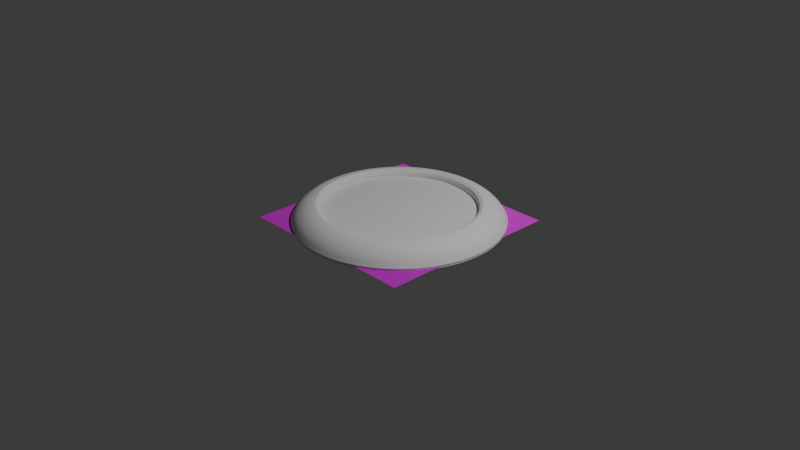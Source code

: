 # Source: Untitled.blend  (saved by Blender 4.5.91; exported with 4.5.12 LTS)
import bpy
from mathutils import Matrix  # noqa: F401  (used for matrix-valued properties, if any)

bpy.ops.wm.read_factory_settings(use_empty=True)
scene = bpy.context.scene
scene.name = 'Scene'

# ---- collections
col_collection = bpy.data.collections.new('Collection'); scene.collection.children.link(col_collection)

# ---- images (referenced by path relative to the original .blend; pixels are not part of the script)
import os
ASSET_DIR = os.environ.get("B2B_ASSET_DIR", "")  # directory of the original .blend (textures are referenced by path, not embedded)
HERE = os.path.dirname(os.path.abspath(__file__))  # packed textures are extracted next to this script under _unpacked/

def load_image(name, relpath, width, height, colorspace="sRGB"):
    """Load a texture the original file referenced (path relative to the .blend, or extracted next to this script)."""
    p = next((c for c in (os.path.join(HERE, relpath), os.path.join(ASSET_DIR, relpath)) if relpath and os.path.exists(c)), "")
    if p:
        img = bpy.data.images.load(p, check_existing=True)
        img.name = name
    else:  # same state as the original file: an image datablock whose file is absent (Cycles renders it pink)
        img = bpy.data.images.new(name, width, height)
        img.source = "FILE"
        img.filepath = "//" + (relpath or name)
    img.colorspace_settings.name = colorspace
    return img
img_wood_table_001_disp_4k_png = load_image('wood_table_001_disp_4k.png', 'wood 9/wood_table_001_4k.blend/textures/wood_table_001_disp_4k.png', 1024, 1024, 'Non-Color')
img_wood_table_001_diff_4k_jpg = load_image('wood_table_001_diff_4k.jpg', 'wood 9/wood_table_001_4k.blend/textures/wood_table_001_diff_4k.jpg', 1024, 1024, 'sRGB')
img_wood_table_001_rough_4k_jpg = load_image('wood_table_001_rough_4k.jpg', 'wood 9/wood_table_001_4k.blend/textures/wood_table_001_rough_4k.jpg', 1024, 1024, 'Non-Color')
img_wood_table_001_nor_gl_4k_exr = load_image('wood_table_001_nor_gl_4k.exr', 'wood 9/wood_table_001_4k.blend/textures/wood_table_001_nor_gl_4k.exr', 1024, 1024, 'Non-Color')

# ---- materials (node trees are filled in below, after node groups)
mat_material_001 = bpy.data.materials.new('Material.001')

# ---- material node trees
mat_material_001.use_nodes = True; mat_material_001.node_tree.nodes.clear()
_N = mat_material_001.node_tree.nodes; _L = mat_material_001.node_tree.links
n0 = _N.new('ShaderNodeBsdfPrincipled'); n0.name = 'Principled BSDF'; n0.location = (-200, 100)
n1 = _N.new('ShaderNodeOutputMaterial'); n1.name = 'Material Output'; n1.location = (200, 100)
n2 = _N.new('ShaderNodeTexImage'); n2.name = 'Image Texture'; n2.location = (85, -596)
n2.label = 'Displacement'
n2.image = img_wood_table_001_disp_4k_png
n3 = _N.new('ShaderNodeDisplacement'); n3.name = 'Displacement'; n3.location = (-100, -600)
n4 = _N.new('ShaderNodeTexImage'); n4.name = 'Image Texture.001'; n4.location = (85, -36)
n4.label = 'Base Color'
n4.image = img_wood_table_001_diff_4k_jpg
n5 = _N.new('ShaderNodeTexImage'); n5.name = 'Image Texture.002'; n5.location = (85, -316)
n5.label = 'Roughness'
n5.image = img_wood_table_001_rough_4k_jpg
n6 = _N.new('ShaderNodeTexImage'); n6.name = 'Image Texture.003'; n6.location = (85, -876)
n6.label = 'Normal'
n6.image = img_wood_table_001_nor_gl_4k_exr
n7 = _N.new('ShaderNodeNormalMap'); n7.name = 'Normal Map'; n7.location = (-450, -540)
n8 = _N.new('ShaderNodeMapping'); n8.name = 'Mapping'; n8.location = (230, -36)
n9 = _N.new('NodeReroute'); n9.name = 'Reroute'; n9.location = (35, -552)
n9.width = 10
n9.socket_idname = 'NodeSocketVector'
n10 = _N.new('ShaderNodeTexCoord'); n10.name = 'Texture Coordinate'; n10.location = (30, -36)
n11 = _N.new('NodeFrame'); n11.name = 'Frame'; n11.location = (-1480, 136)
n11.label = 'Mapping'
n11.width = 400
n12 = _N.new('NodeFrame'); n12.name = 'Frame.001'; n12.location = (-835, 336)
n12.label = 'Textures'
n12.width = 355
n2.parent = n12
n4.parent = n12
n5.parent = n12
n6.parent = n12
n8.parent = n11
n9.parent = n12
n10.parent = n11
_L.new(n0.outputs[0], n1.inputs[0])
_L.new(n2.outputs[0], n3.inputs[0])
_L.new(n3.outputs[0], n1.inputs[2])
_L.new(n4.outputs[0], n0.inputs[0])
_L.new(n5.outputs[0], n0.inputs[2])
_L.new(n6.outputs[0], n7.inputs[1])
_L.new(n7.outputs[0], n0.inputs[5])
_L.new(n9.outputs[0], n4.inputs[0])
_L.new(n9.outputs[0], n5.inputs[0])
_L.new(n9.outputs[0], n2.inputs[0])
_L.new(n9.outputs[0], n6.inputs[0])
_L.new(n8.outputs[0], n9.inputs[0])
_L.new(n10.outputs[2], n8.inputs[0])
n1.is_active_output = True

# ---- world
world_world = bpy.data.worlds.new('World'); scene.world = world_world
world_world.use_nodes = True; world_world.node_tree.nodes.clear()
_N = world_world.node_tree.nodes; _L = world_world.node_tree.links
n0 = _N.new('ShaderNodeOutputWorld'); n0.name = 'World Output'; n0.location = (200, 100)
n1 = _N.new('ShaderNodeBackground'); n1.name = 'Background'; n1.location = (-200, 100)
n1.inputs[0].default_value = (0.05088, 0.05088, 0.05088, 1.0)
_L.new(n1.outputs[0], n0.inputs[0])
n0.is_active_output = True
world_world.color = (0.05088, 0.05088, 0.05088)
world_world.sun_shadow_jitter_overblur = 0.0

# ---- cameras
cam_camera = bpy.data.cameras.new('Camera')
cam_camera.clip_end = 100.0
cam_camera.ortho_scale = 7.314

# ---- lights
light_light = bpy.data.lights.new('Light', 'POINT')
light_light.energy = 1000.0
light_light.shadow_soft_size = 0.1

# ---- meshes
me_plane = bpy.data.meshes.new('Plane')
me_plane.from_pydata([(-1.0, -1.0, 0.0), (1.0, -1.0, 0.0), (-1.0, 1.0, 0.0), (1.0, 1.0, 0.0)], [], [(0, 1, 3, 2)])
_uv = me_plane.uv_layers.new(name='UVMap')
_uv.uv.foreach_set('vector', [0.0, 0.0, 1.0, 0.0, 1.0, 1.0, 0.0, 1.0])
me_plane.materials.append(mat_material_001)
me_plane.update()
me_circle = bpy.data.meshes.new('Circle')
me_circle.from_pydata([(7.789e-10, 1.064, 0.0), (-0.2076, 1.044, 0.0), (-0.4073, 0.9833, 0.0), (-0.5913, 0.885, 0.0), (-0.7526, 0.7526, 0.0), (-0.885, 0.5913, 0.0), (-0.9833, 0.4073, 0.0), (-1.044, 0.2076, 0.0), (-1.064, -9.586e-10, 0.0), (-1.044, -0.2076, 0.0), (-0.9833, -0.4073, 0.0), (-0.885, -0.5913, 0.0), (-0.7526, -0.7526, 0.0), (-0.5913, -0.885, 0.0), (-0.4073, -0.9833, 0.0), (-0.2076, -1.044, 0.0), (7.789e-10, -1.064, 0.0), (0.2076, -1.044, 0.0), (0.4073, -0.9833, 0.0), (0.5913, -0.885, 0.0), (0.7526, -0.7526, 0.0), (0.885, -0.5913, 0.0), (0.9833, -0.4073, 0.0), (1.044, -0.2076, 0.0), (1.064, -9.586e-10, 0.0), (1.044, 0.2076, 0.0), (0.9833, 0.4073, 0.0), (0.885, 0.5913, 0.0), (0.7526, 0.7526, 0.0), (0.5913, 0.885, 0.0), (0.4073, 0.9833, 0.0), (0.2076, 1.044, 0.0), (0.0, 0.8484, 0.1517), (-0.1655, 0.8321, 0.1517), (-0.3247, 0.7839, 0.1517), (-0.4714, 0.7054, 0.1517), (-0.5999, 0.5999, 0.1517), (-0.7054, 0.4714, 0.1517), (-0.7839, 0.3247, 0.1517), (-0.8321, 0.1655, 0.1517), (-0.8484, 0.0, 0.1517), (-0.8321, -0.1655, 0.1517), (-0.7839, -0.3247, 0.1517), (-0.7054, -0.4714, 0.1517), (-0.5999, -0.5999, 0.1517), (-0.4714, -0.7054, 0.1517), (-0.3247, -0.7839, 0.1517), (-0.1655, -0.8321, 0.1517), (0.0, -0.8484, 0.1517), (0.1655, -0.8321, 0.1517), (0.3247, -0.7839, 0.1517), (0.4714, -0.7054, 0.1517), (0.5999, -0.5999, 0.1517), (0.7054, -0.4714, 0.1517), (0.7839, -0.3247, 0.1517), (0.8321, -0.1655, 0.1517), (0.8484, 0.0, 0.1517), (0.8321, 0.1655, 0.1517), (0.7839, 0.3247, 0.1517), (0.7054, 0.4714, 0.1517), (0.5999, 0.5999, 0.1517), (0.4714, 0.7054, 0.1517), (0.3247, 0.7839, 0.1517), (0.1655, 0.8321, 0.1517), (-0.1646, 0.8275, 0.1517), (-0.2001, 1.006, 0.06326), (-0.1896, 0.9534, 0.1097), (-0.1772, 0.8907, 0.1408), (0.0, 0.8437, 0.1517), (0.0, 0.9082, 0.1408), (2.328e-10, 0.972, 0.1097), (4.657e-10, 1.026, 0.06326), (-0.3229, 0.7795, 0.1517), (-0.3925, 0.9475, 0.06326), (-0.372, 0.898, 0.1097), (-0.3475, 0.839, 0.1408), (-0.4688, 0.7016, 0.1517), (-0.5698, 0.8528, 0.06326), (-0.54, 0.8082, 0.1097), (-0.5046, 0.7551, 0.1408), (-0.5966, 0.5966, 0.1517), (-0.7252, 0.7252, 0.06326), (-0.6873, 0.6873, 0.1097), (-0.6422, 0.6422, 0.1408), (-0.7016, 0.4688, 0.1517), (-0.8528, 0.5698, 0.06326), (-0.8082, 0.54, 0.1097), (-0.7551, 0.5046, 0.1408), (-0.7795, 0.3229, 0.1517), (-0.9475, 0.3925, 0.06326), (-0.898, 0.372, 0.1097), (-0.839, 0.3475, 0.1408), (-0.8275, 0.1646, 0.1517), (-1.006, 0.2001, 0.06326), (-0.9534, 0.1896, 0.1097), (-0.8907, 0.1772, 0.1408), (-0.8437, 0.0, 0.1517), (-1.026, -5.821e-10, 0.06326), (-0.972, -2.328e-10, 0.1097), (-0.9082, -1.164e-10, 0.1408), (-0.8275, -0.1646, 0.1517), (-1.006, -0.2001, 0.06326), (-0.9534, -0.1896, 0.1097), (-0.8907, -0.1772, 0.1408), (-0.7795, -0.3229, 0.1517), (-0.9475, -0.3925, 0.06326), (-0.898, -0.372, 0.1097), (-0.839, -0.3475, 0.1408), (-0.7016, -0.4688, 0.1517), (-0.8528, -0.5698, 0.06326), (-0.8082, -0.54, 0.1097), (-0.7551, -0.5046, 0.1408), (-0.5966, -0.5966, 0.1517), (-0.7252, -0.7252, 0.06326), (-0.6873, -0.6873, 0.1097), (-0.6422, -0.6422, 0.1408), (-0.4688, -0.7016, 0.1517), (-0.5698, -0.8528, 0.06326), (-0.54, -0.8082, 0.1097), (-0.5046, -0.7551, 0.1408), (-0.3229, -0.7795, 0.1517), (-0.3925, -0.9475, 0.06326), (-0.372, -0.898, 0.1097), (-0.3475, -0.839, 0.1408), (-0.1646, -0.8275, 0.1517), (-0.2001, -1.006, 0.06326), (-0.1896, -0.9534, 0.1097), (-0.1772, -0.8907, 0.1408), (0.0, -0.8437, 0.1517), (4.657e-10, -1.026, 0.06326), (1.746e-10, -0.972, 0.1097), (0.0, -0.9082, 0.1408), (0.1646, -0.8275, 0.1517), (0.2001, -1.006, 0.06326), (0.1896, -0.9534, 0.1097), (0.1772, -0.8907, 0.1408), (0.3229, -0.7795, 0.1517), (0.3925, -0.9475, 0.06326), (0.372, -0.898, 0.1097), (0.3475, -0.839, 0.1408), (0.4688, -0.7016, 0.1517), (0.5698, -0.8528, 0.06326), (0.54, -0.8082, 0.1097), (0.5046, -0.7551, 0.1408), (0.5966, -0.5966, 0.1517), (0.7252, -0.7252, 0.06326), (0.6873, -0.6873, 0.1097), (0.6422, -0.6422, 0.1408), (0.7016, -0.4688, 0.1517), (0.8528, -0.5698, 0.06326), (0.8082, -0.54, 0.1097), (0.7551, -0.5046, 0.1408), (0.7795, -0.3229, 0.1517), (0.9475, -0.3925, 0.06326), (0.898, -0.372, 0.1097), (0.839, -0.3475, 0.1408), (0.8275, -0.1646, 0.1517), (1.006, -0.2001, 0.06326), (0.9534, -0.1896, 0.1097), (0.8907, -0.1772, 0.1408), (0.8437, 0.0, 0.1517), (1.026, -5.821e-10, 0.06326), (0.972, -2.91e-10, 0.1097), (0.9082, -1.164e-10, 0.1408), (0.8275, 0.1646, 0.1517), (1.006, 0.2001, 0.06326), (0.9534, 0.1896, 0.1097), (0.8907, 0.1772, 0.1408), (0.7795, 0.3229, 0.1517), (0.9475, 0.3925, 0.06326), (0.898, 0.372, 0.1097), (0.839, 0.3475, 0.1408), (0.7016, 0.4688, 0.1517), (0.8528, 0.5698, 0.06326), (0.8082, 0.54, 0.1097), (0.7551, 0.5046, 0.1408), (0.5966, 0.5966, 0.1517), (0.7252, 0.7252, 0.06326), (0.6873, 0.6873, 0.1097), (0.6422, 0.6422, 0.1408), (0.4688, 0.7016, 0.1517), (0.5698, 0.8528, 0.06326), (0.54, 0.8082, 0.1097), (0.5046, 0.7551, 0.1408), (0.3229, 0.7795, 0.1517), (0.3925, 0.9475, 0.06326), (0.372, 0.898, 0.1097), (0.3475, 0.839, 0.1408), (0.1646, 0.8275, 0.1517), (0.2001, 1.006, 0.06326), (0.1896, 0.9534, 0.1097), (0.1772, 0.8907, 0.1408), (-0.1655, 0.8321, 0.06642), (-0.1655, 0.8321, 0.07255), (0.0, 0.8484, 0.06642), (-3.027e-09, 0.8484, 0.07255), (-0.3247, 0.7839, 0.06642), (-0.3247, 0.7838, 0.07255), (-0.4714, 0.7054, 0.06642), (-0.4713, 0.7054, 0.07255), (-0.5999, 0.5999, 0.06642), (-0.5999, 0.5999, 0.07255), (-0.7054, 0.4714, 0.06642), (-0.7054, 0.4713, 0.07255), (-0.7839, 0.3247, 0.06642), (-0.7838, 0.3247, 0.07255), (-0.8321, 0.1655, 0.06642), (-0.8321, 0.1655, 0.07255), (-0.8484, 0.0, 0.06642), (-0.8484, -3.027e-09, 0.07255), (-0.8321, -0.1655, 0.06642), (-0.8321, -0.1655, 0.07255), (-0.7839, -0.3247, 0.06642), (-0.7838, -0.3247, 0.07255), (-0.7054, -0.4714, 0.06642), (-0.7054, -0.4713, 0.07255), (-0.5999, -0.5999, 0.06642), (-0.5999, -0.5999, 0.07255), (-0.4714, -0.7054, 0.06642), (-0.4713, -0.7054, 0.07255), (-0.3247, -0.7839, 0.06642), (-0.3247, -0.7838, 0.07255), (-0.1655, -0.8321, 0.06642), (-0.1655, -0.8321, 0.07255), (0.0, -0.8484, 0.06642), (3.027e-09, -0.8484, 0.07255), (0.1655, -0.8321, 0.06642), (0.1655, -0.8321, 0.07255), (0.3247, -0.7839, 0.06642), (0.3247, -0.7838, 0.07255), (0.4714, -0.7054, 0.06642), (0.4713, -0.7054, 0.07255), (0.5999, -0.5999, 0.06642), (0.5999, -0.5999, 0.07255), (0.7054, -0.4714, 0.06642), (0.7054, -0.4713, 0.07255), (0.7839, -0.3247, 0.06642), (0.7838, -0.3247, 0.07255), (0.8321, -0.1655, 0.06642), (0.8321, -0.1655, 0.07255), (0.8484, 0.0, 0.06642), (0.8484, 3.027e-09, 0.07255), (0.8321, 0.1655, 0.06642), (0.8321, 0.1655, 0.07255), (0.7839, 0.3247, 0.06642), (0.7838, 0.3247, 0.07255), (0.7054, 0.4714, 0.06642), (0.7054, 0.4713, 0.07255), (0.5999, 0.5999, 0.06642), (0.5999, 0.5999, 0.07255), (0.4714, 0.7054, 0.06642), (0.4713, 0.7054, 0.07255), (0.3247, 0.7839, 0.06642), (0.3247, 0.7838, 0.07255), (0.1655, 0.8321, 0.06642), (0.1655, 0.8321, 0.07255), (-0.1644, 0.8263, 0.07106), (-0.1655, 0.8319, 0.06535), (-0.1652, 0.8303, 0.06938), (0.0, 0.8425, 0.07106), (-2.564e-11, 0.8482, 0.06535), (-1.091e-11, 0.8465, 0.06938), (-0.3224, 0.7783, 0.07106), (-0.3246, 0.7837, 0.06535), (-0.324, 0.7821, 0.06938), (-0.4681, 0.7005, 0.07106), (-0.4712, 0.7053, 0.06535), (-0.4703, 0.7039, 0.06938), (-0.5957, 0.5957, 0.07106), (-0.5998, 0.5998, 0.06535), (-0.5986, 0.5986, 0.06938), (-0.7005, 0.4681, 0.07106), (-0.7053, 0.4712, 0.06535), (-0.7039, 0.4703, 0.06938), (-0.7783, 0.3224, 0.07106), (-0.7837, 0.3246, 0.06535), (-0.7821, 0.324, 0.06938), (-0.8263, 0.1644, 0.07106), (-0.8319, 0.1655, 0.06535), (-0.8303, 0.1652, 0.06938), (-0.8425, 0.0, 0.07106), (-0.8482, -2.564e-11, 0.06535), (-0.8465, -1.091e-11, 0.06938), (-0.8263, -0.1644, 0.07106), (-0.8319, -0.1655, 0.06535), (-0.8303, -0.1652, 0.06938), (-0.7783, -0.3224, 0.07106), (-0.7837, -0.3246, 0.06535), (-0.7821, -0.324, 0.06938), (-0.7005, -0.4681, 0.07106), (-0.7053, -0.4712, 0.06535), (-0.7039, -0.4703, 0.06938), (-0.5957, -0.5957, 0.07106), (-0.5998, -0.5998, 0.06535), (-0.5986, -0.5986, 0.06938), (-0.4681, -0.7005, 0.07106), (-0.4712, -0.7053, 0.06535), (-0.4703, -0.7039, 0.06938), (-0.3224, -0.7783, 0.07106), (-0.3246, -0.7837, 0.06535), (-0.324, -0.7821, 0.06938), (-0.1644, -0.8263, 0.07106), (-0.1655, -0.8319, 0.06535), (-0.1652, -0.8303, 0.06938), (0.0, -0.8425, 0.07106), (2.564e-11, -0.8482, 0.06535), (1.091e-11, -0.8465, 0.06938), (0.1644, -0.8263, 0.07106), (0.1655, -0.8319, 0.06535), (0.1652, -0.8303, 0.06938), (0.3224, -0.7783, 0.07106), (0.3246, -0.7837, 0.06535), (0.324, -0.7821, 0.06938), (0.4681, -0.7005, 0.07106), (0.4712, -0.7053, 0.06535), (0.4703, -0.7039, 0.06938), (0.5957, -0.5957, 0.07106), (0.5998, -0.5998, 0.06535), (0.5986, -0.5986, 0.06938), (0.7005, -0.4681, 0.07106), (0.7053, -0.4712, 0.06535), (0.7039, -0.4703, 0.06938), (0.7783, -0.3224, 0.07106), (0.7837, -0.3246, 0.06535), (0.7821, -0.324, 0.06938), (0.8263, -0.1644, 0.07106), (0.8319, -0.1655, 0.06535), (0.8303, -0.1652, 0.06938), (0.8425, 0.0, 0.07106), (0.8482, 2.564e-11, 0.06535), (0.8465, 1.091e-11, 0.06938), (0.8263, 0.1644, 0.07106), (0.8319, 0.1655, 0.06535), (0.8303, 0.1652, 0.06938), (0.7783, 0.3224, 0.07106), (0.7837, 0.3246, 0.06535), (0.7821, 0.324, 0.06938), (0.7005, 0.4681, 0.07106), (0.7053, 0.4712, 0.06535), (0.7039, 0.4703, 0.06938), (0.5957, 0.5957, 0.07106), (0.5998, 0.5998, 0.06535), (0.5986, 0.5986, 0.06938), (0.4681, 0.7005, 0.07106), (0.4712, 0.7053, 0.06535), (0.4703, 0.7039, 0.06938), (0.3224, 0.7783, 0.07106), (0.3246, 0.7837, 0.06535), (0.324, 0.7821, 0.06938), (0.1644, 0.8263, 0.07106), (0.1655, 0.8319, 0.06535), (0.1652, 0.8303, 0.06938), (-0.207, 1.041, 0.007819), (-0.2069, 1.04, 0.008423), (7.387e-10, 1.061, 0.007819), (-1.473e-09, 1.061, 0.008423), (-0.406, 0.9803, 0.007819), (-0.4059, 0.98, 0.008423), (-0.5895, 0.8822, 0.007819), (-0.5893, 0.882, 0.008423), (-0.7503, 0.7503, 0.007819), (-0.75, 0.75, 0.008423), (-0.8822, 0.5895, 0.007819), (-0.882, 0.5893, 0.008423), (-0.9803, 0.406, 0.007819), (-0.98, 0.4059, 0.008423), (-1.041, 0.207, 0.007819), (-1.04, 0.2069, 0.008423), (-1.061, -9.092e-10, 0.007819), (-1.061, -2.775e-09, 0.008423), (-1.041, -0.207, 0.007819), (-1.04, -0.2069, 0.008423), (-0.9803, -0.406, 0.007819), (-0.98, -0.4059, 0.008423), (-0.8822, -0.5895, 0.007819), (-0.882, -0.5893, 0.008423), (-0.7503, -0.7503, 0.007819), (-0.75, -0.75, 0.008423), (-0.5895, -0.8822, 0.007819), (-0.5893, -0.882, 0.008423), (-0.406, -0.9803, 0.007819), (-0.4059, -0.98, 0.008423), (-0.207, -1.041, 0.007819), (-0.2069, -1.04, 0.008423), (7.387e-10, -1.061, 0.007819), (2.64e-09, -1.061, 0.008423), (0.207, -1.041, 0.007819), (0.2069, -1.04, 0.008423), (0.406, -0.9803, 0.007819), (0.4059, -0.98, 0.008423), (0.5895, -0.8822, 0.007819), (0.5893, -0.882, 0.008423), (0.7503, -0.7503, 0.007819), (0.75, -0.75, 0.008423), (0.8822, -0.5895, 0.007819), (0.882, -0.5893, 0.008423), (0.9803, -0.406, 0.007819), (0.98, -0.4059, 0.008423), (1.041, -0.207, 0.007819), (1.04, -0.2069, 0.008423), (1.061, -9.092e-10, 0.007819), (1.061, 1.337e-09, 0.008423), (1.041, 0.207, 0.007819), (1.04, 0.2069, 0.008423), (0.9803, 0.406, 0.007819), (0.98, 0.4059, 0.008423), (0.8822, 0.5895, 0.007819), (0.882, 0.5893, 0.008423), (0.7503, 0.7503, 0.007819), (0.75, 0.75, 0.008423), (0.5895, 0.8822, 0.007819), (0.5893, 0.882, 0.008423), (0.406, 0.9803, 0.007819), (0.4059, 0.98, 0.008423), (0.207, 1.041, 0.007819), (0.2069, 1.04, 0.008423), (-0.2091, 1.051, -0.01123), (-0.2044, 1.028, 0.02864), (-0.2068, 1.04, 0.008831), (6.361e-10, 1.048, 0.02864), (-7.59e-08, 1.072, -0.01123), (-2.175e-08, 1.06, 0.008831), (-0.4102, 0.9904, -0.01123), (-0.401, 0.968, 0.02864), (-0.4057, 0.9794, 0.008831), (-0.5956, 0.8913, -0.01123), (-0.5821, 0.8712, 0.02864), (-0.589, 0.8814, 0.008831), (-0.758, 0.758, -0.01122), (-0.7409, 0.7409, 0.02864), (-0.7496, 0.7496, 0.008831), (-0.8913, 0.5956, -0.01123), (-0.8712, 0.5821, 0.02864), (-0.8814, 0.589, 0.008831), (-0.9904, 0.4102, -0.01123), (-0.968, 0.401, 0.02864), (-0.9794, 0.4057, 0.008831), (-1.051, 0.2091, -0.01123), (-1.028, 0.2044, 0.02864), (-1.04, 0.2068, 0.008831), (-1.072, -6.596e-08, -0.01123), (-1.048, -7.862e-10, 0.02864), (-1.06, -1.993e-08, 0.00883), (-1.051, -0.2091, -0.01123), (-1.028, -0.2044, 0.02864), (-1.04, -0.2068, 0.008831), (-0.9904, -0.4102, -0.01123), (-0.968, -0.401, 0.02864), (-0.9794, -0.4057, 0.008831), (-0.8913, -0.5956, -0.01123), (-0.8712, -0.5821, 0.02864), (-0.8814, -0.589, 0.008831), (-0.758, -0.758, -0.01122), (-0.7409, -0.7409, 0.02864), (-0.7496, -0.7496, 0.008831), (-0.5956, -0.8913, -0.01123), (-0.5821, -0.8712, 0.02864), (-0.589, -0.8814, 0.008831), (-0.4102, -0.9904, -0.01123), (-0.401, -0.968, 0.02864), (-0.4057, -0.9794, 0.008831), (-0.2091, -1.051, -0.01123), (-0.2044, -1.028, 0.02864), (-0.2068, -1.04, 0.008831), (6.698e-08, -1.072, -0.01123), (6.361e-10, -1.048, 0.02864), (2.011e-08, -1.06, 0.00883), (0.2091, -1.051, -0.01123), (0.2044, -1.028, 0.02864), (0.2068, -1.04, 0.008831), (0.4102, -0.9904, -0.01123), (0.401, -0.968, 0.02864), (0.4057, -0.9794, 0.008831), (0.5956, -0.8913, -0.01123), (0.5821, -0.8712, 0.02864), (0.589, -0.8814, 0.008831), (0.758, -0.758, -0.01122), (0.7409, -0.7409, 0.02864), (0.7496, -0.7496, 0.008831), (0.8913, -0.5956, -0.01123), (0.8712, -0.5821, 0.02864), (0.8814, -0.589, 0.008831), (0.9904, -0.4102, -0.01123), (0.968, -0.401, 0.02864), (0.9794, -0.4057, 0.008831), (1.051, -0.2091, -0.01123), (1.028, -0.2044, 0.02864), (1.04, -0.2068, 0.008831), (1.072, 7.686e-08, -0.01123), (1.048, -7.862e-10, 0.02864), (1.06, 2.191e-08, 0.008831), (1.051, 0.2091, -0.01123), (1.028, 0.2044, 0.02864), (1.04, 0.2068, 0.008831), (0.9904, 0.4102, -0.01123), (0.968, 0.401, 0.02864), (0.9794, 0.4057, 0.008831), (0.8913, 0.5956, -0.01123), (0.8712, 0.5821, 0.02864), (0.8814, 0.589, 0.008831), (0.758, 0.758, -0.01122), (0.7409, 0.7409, 0.02864), (0.7496, 0.7496, 0.008831), (0.5956, 0.8913, -0.01123), (0.5821, 0.8712, 0.02864), (0.589, 0.8814, 0.008831), (0.4102, 0.9904, -0.01123), (0.401, 0.968, 0.02864), (0.4057, 0.9794, 0.008831), (0.2091, 1.051, -0.01123), (0.2044, 1.028, 0.02864), (0.2068, 1.04, 0.008831)], [], [(1, 0, 31, 30, 29, 28, 27, 26, 25, 24, 23, 22, 21, 20, 19, 18, 17, 16, 15, 14, 13, 12, 11, 10, 9, 8, 7, 6, 5, 4, 3, 2), (64, 68, 69, 67), (67, 69, 70, 66), (66, 70, 71, 65), (72, 64, 67, 75), (75, 67, 66, 74), (74, 66, 65, 73), (76, 72, 75, 79), (79, 75, 74, 78), (78, 74, 73, 77), (80, 76, 79, 83), (83, 79, 78, 82), (82, 78, 77, 81), (84, 80, 83, 87), (87, 83, 82, 86), (86, 82, 81, 85), (88, 84, 87, 91), (91, 87, 86, 90), (90, 86, 85, 89), (92, 88, 91, 95), (95, 91, 90, 94), (94, 90, 89, 93), (96, 92, 95, 99), (99, 95, 94, 98), (98, 94, 93, 97), (100, 96, 99, 103), (103, 99, 98, 102), (102, 98, 97, 101), (104, 100, 103, 107), (107, 103, 102, 106), (106, 102, 101, 105), (108, 104, 107, 111), (111, 107, 106, 110), (110, 106, 105, 109), (112, 108, 111, 115), (115, 111, 110, 114), (114, 110, 109, 113), (116, 112, 115, 119), (119, 115, 114, 118), (118, 114, 113, 117), (120, 116, 119, 123), (123, 119, 118, 122), (122, 118, 117, 121), (124, 120, 123, 127), (127, 123, 122, 126), (126, 122, 121, 125), (128, 124, 127, 131), (131, 127, 126, 130), (130, 126, 125, 129), (132, 128, 131, 135), (135, 131, 130, 134), (134, 130, 129, 133), (136, 132, 135, 139), (139, 135, 134, 138), (138, 134, 133, 137), (140, 136, 139, 143), (143, 139, 138, 142), (142, 138, 137, 141), (144, 140, 143, 147), (147, 143, 142, 146), (146, 142, 141, 145), (148, 144, 147, 151), (151, 147, 146, 150), (150, 146, 145, 149), (152, 148, 151, 155), (155, 151, 150, 154), (154, 150, 149, 153), (156, 152, 155, 159), (159, 155, 154, 158), (158, 154, 153, 157), (160, 156, 159, 163), (163, 159, 158, 162), (162, 158, 157, 161), (164, 160, 163, 167), (167, 163, 162, 166), (166, 162, 161, 165), (168, 164, 167, 171), (171, 167, 166, 170), (170, 166, 165, 169), (172, 168, 171, 175), (175, 171, 170, 174), (174, 170, 169, 173), (176, 172, 175, 179), (179, 175, 174, 178), (178, 174, 173, 177), (180, 176, 179, 183), (183, 179, 178, 182), (182, 178, 177, 181), (184, 180, 183, 187), (187, 183, 182, 186), (186, 182, 181, 185), (188, 184, 187, 191), (191, 187, 186, 190), (190, 186, 185, 189), (68, 188, 191, 69), (69, 191, 190, 70), (70, 190, 189, 71), (33, 32, 68, 64), (34, 33, 64, 72), (32, 63, 188, 68), (35, 34, 72, 76), (36, 35, 76, 80), (37, 36, 80, 84), (38, 37, 84, 88), (39, 38, 88, 92), (40, 39, 92, 96), (41, 40, 96, 100), (42, 41, 100, 104), (43, 42, 104, 108), (44, 43, 108, 112), (45, 44, 112, 116), (46, 45, 116, 120), (47, 46, 120, 124), (48, 47, 124, 128), (49, 48, 128, 132), (50, 49, 132, 136), (51, 50, 136, 140), (52, 51, 140, 144), (53, 52, 144, 148), (54, 53, 148, 152), (55, 54, 152, 156), (56, 55, 156, 160), (57, 56, 160, 164), (58, 57, 164, 168), (59, 58, 168, 172), (60, 59, 172, 176), (61, 60, 176, 180), (62, 61, 180, 184), (63, 62, 184, 188), (193, 195, 194, 192), (197, 193, 192, 196), (199, 197, 196, 198), (201, 199, 198, 200), (203, 201, 200, 202), (205, 203, 202, 204), (207, 205, 204, 206), (209, 207, 206, 208), (211, 209, 208, 210), (213, 211, 210, 212), (215, 213, 212, 214), (217, 215, 214, 216), (219, 217, 216, 218), (221, 219, 218, 220), (223, 221, 220, 222), (225, 223, 222, 224), (227, 225, 224, 226), (229, 227, 226, 228), (231, 229, 228, 230), (233, 231, 230, 232), (235, 233, 232, 234), (237, 235, 234, 236), (239, 237, 236, 238), (241, 239, 238, 240), (243, 241, 240, 242), (245, 243, 242, 244), (247, 245, 244, 246), (249, 247, 246, 248), (251, 249, 248, 250), (253, 251, 250, 252), (255, 253, 252, 254), (195, 255, 254, 194), (32, 33, 192, 194), (33, 34, 196, 192), (63, 32, 194, 254), (34, 35, 198, 196), (35, 36, 200, 198), (36, 37, 202, 200), (37, 38, 204, 202), (38, 39, 206, 204), (39, 40, 208, 206), (40, 41, 210, 208), (41, 42, 212, 210), (42, 43, 214, 212), (43, 44, 216, 214), (44, 45, 218, 216), (45, 46, 220, 218), (46, 47, 222, 220), (47, 48, 224, 222), (48, 49, 226, 224), (49, 50, 228, 226), (50, 51, 230, 228), (51, 52, 232, 230), (52, 53, 234, 232), (53, 54, 236, 234), (54, 55, 238, 236), (55, 56, 240, 238), (56, 57, 242, 240), (57, 58, 244, 242), (58, 59, 246, 244), (59, 60, 248, 246), (60, 61, 250, 248), (61, 62, 252, 250), (62, 63, 254, 252), (244, 252, 220), (252, 254, 194), (194, 192, 252), (192, 196, 252), (196, 198, 200), (200, 202, 204), (204, 206, 208), (208, 210, 204), (210, 212, 204), (212, 214, 216), (216, 218, 220), (220, 222, 228), (222, 224, 228), (224, 226, 228), (228, 230, 232), (232, 234, 236), (236, 238, 240), (240, 242, 236), (242, 244, 236), (244, 246, 248), (248, 250, 252), (196, 200, 204), (212, 216, 220), (228, 232, 236), (244, 248, 252), (252, 196, 204), (204, 212, 252), (212, 220, 252), (220, 228, 236), (236, 244, 220), (256, 259, 261, 258), (258, 261, 260, 257), (262, 256, 258, 264), (264, 258, 257, 263), (265, 262, 264, 267), (267, 264, 263, 266), (268, 265, 267, 270), (270, 267, 266, 269), (271, 268, 270, 273), (273, 270, 269, 272), (274, 271, 273, 276), (276, 273, 272, 275), (277, 274, 276, 279), (279, 276, 275, 278), (280, 277, 279, 282), (282, 279, 278, 281), (283, 280, 282, 285), (285, 282, 281, 284), (286, 283, 285, 288), (288, 285, 284, 287), (289, 286, 288, 291), (291, 288, 287, 290), (292, 289, 291, 294), (294, 291, 290, 293), (295, 292, 294, 297), (297, 294, 293, 296), (298, 295, 297, 300), (300, 297, 296, 299), (301, 298, 300, 303), (303, 300, 299, 302), (304, 301, 303, 306), (306, 303, 302, 305), (307, 304, 306, 309), (309, 306, 305, 308), (310, 307, 309, 312), (312, 309, 308, 311), (313, 310, 312, 315), (315, 312, 311, 314), (316, 313, 315, 318), (318, 315, 314, 317), (319, 316, 318, 321), (321, 318, 317, 320), (322, 319, 321, 324), (324, 321, 320, 323), (325, 322, 324, 327), (327, 324, 323, 326), (328, 325, 327, 330), (330, 327, 326, 329), (331, 328, 330, 333), (333, 330, 329, 332), (334, 331, 333, 336), (336, 333, 332, 335), (337, 334, 336, 339), (339, 336, 335, 338), (340, 337, 339, 342), (342, 339, 338, 341), (343, 340, 342, 345), (345, 342, 341, 344), (346, 343, 345, 348), (348, 345, 344, 347), (349, 346, 348, 351), (351, 348, 347, 350), (259, 349, 351, 261), (261, 351, 350, 260), (263, 257, 193, 197), (257, 260, 195, 193), (256, 262, 265, 268, 271, 274, 277, 280, 283, 286, 289, 292, 295, 298, 301, 304, 307, 310, 313, 316, 319, 322, 325, 328, 331, 334, 337, 340, 343, 346, 349, 259), (260, 350, 255, 195), (266, 263, 197, 199), (269, 266, 199, 201), (272, 269, 201, 203), (275, 272, 203, 205), (278, 275, 205, 207), (281, 278, 207, 209), (284, 281, 209, 211), (287, 284, 211, 213), (290, 287, 213, 215), (293, 290, 215, 217), (296, 293, 217, 219), (299, 296, 219, 221), (302, 299, 221, 223), (305, 302, 223, 225), (308, 305, 225, 227), (311, 308, 227, 229), (314, 311, 229, 231), (317, 314, 231, 233), (320, 317, 233, 235), (323, 320, 235, 237), (326, 323, 237, 239), (329, 326, 239, 241), (332, 329, 241, 243), (335, 332, 243, 245), (338, 335, 245, 247), (341, 338, 247, 249), (344, 341, 249, 251), (347, 344, 251, 253), (350, 347, 253, 255), (354, 352, 353, 355), (352, 356, 357, 353), (356, 358, 359, 357), (358, 360, 361, 359), (360, 362, 363, 361), (362, 364, 365, 363), (364, 366, 367, 365), (366, 368, 369, 367), (368, 370, 371, 369), (370, 372, 373, 371), (372, 374, 375, 373), (374, 376, 377, 375), (376, 378, 379, 377), (378, 380, 381, 379), (380, 382, 383, 381), (382, 384, 385, 383), (384, 386, 387, 385), (386, 388, 389, 387), (388, 390, 391, 389), (390, 392, 393, 391), (392, 394, 395, 393), (394, 396, 397, 395), (396, 398, 399, 397), (398, 400, 401, 399), (400, 402, 403, 401), (402, 404, 405, 403), (404, 406, 407, 405), (406, 408, 409, 407), (408, 410, 411, 409), (410, 412, 413, 411), (412, 414, 415, 413), (414, 354, 355, 415), (1, 2, 356, 352), (0, 1, 352, 354), (31, 0, 354, 414), (2, 3, 358, 356), (3, 4, 360, 358), (4, 5, 362, 360), (5, 6, 364, 362), (6, 7, 366, 364), (7, 8, 368, 366), (8, 9, 370, 368), (9, 10, 372, 370), (10, 11, 374, 372), (11, 12, 376, 374), (12, 13, 378, 376), (13, 14, 380, 378), (14, 15, 382, 380), (15, 16, 384, 382), (16, 17, 386, 384), (17, 18, 388, 386), (18, 19, 390, 388), (19, 20, 392, 390), (20, 21, 394, 392), (21, 22, 396, 394), (22, 23, 398, 396), (23, 24, 400, 398), (24, 25, 402, 400), (25, 26, 404, 402), (26, 27, 406, 404), (27, 28, 408, 406), (28, 29, 410, 408), (29, 30, 412, 410), (30, 31, 414, 412), (417, 419, 421, 418), (418, 421, 420, 416), (423, 417, 418, 424), (424, 418, 416, 422), (426, 423, 424, 427), (427, 424, 422, 425), (429, 426, 427, 430), (430, 427, 425, 428), (432, 429, 430, 433), (433, 430, 428, 431), (435, 432, 433, 436), (436, 433, 431, 434), (438, 435, 436, 439), (439, 436, 434, 437), (441, 438, 439, 442), (442, 439, 437, 440), (444, 441, 442, 445), (445, 442, 440, 443), (447, 444, 445, 448), (448, 445, 443, 446), (450, 447, 448, 451), (451, 448, 446, 449), (453, 450, 451, 454), (454, 451, 449, 452), (456, 453, 454, 457), (457, 454, 452, 455), (459, 456, 457, 460), (460, 457, 455, 458), (462, 459, 460, 463), (463, 460, 458, 461), (465, 462, 463, 466), (466, 463, 461, 464), (468, 465, 466, 469), (469, 466, 464, 467), (471, 468, 469, 472), (472, 469, 467, 470), (474, 471, 472, 475), (475, 472, 470, 473), (477, 474, 475, 478), (478, 475, 473, 476), (480, 477, 478, 481), (481, 478, 476, 479), (483, 480, 481, 484), (484, 481, 479, 482), (486, 483, 484, 487), (487, 484, 482, 485), (489, 486, 487, 490), (490, 487, 485, 488), (492, 489, 490, 493), (493, 490, 488, 491), (495, 492, 493, 496), (496, 493, 491, 494), (498, 495, 496, 499), (499, 496, 494, 497), (501, 498, 499, 502), (502, 499, 497, 500), (504, 501, 502, 505), (505, 502, 500, 503), (507, 504, 505, 508), (508, 505, 503, 506), (510, 507, 508, 511), (511, 508, 506, 509), (419, 510, 511, 421), (421, 511, 509, 420), (353, 357, 422, 416), (355, 353, 416, 420), (73, 65, 417, 423), (65, 71, 419, 417), (415, 355, 420, 509), (71, 189, 510, 419), (357, 359, 425, 422), (77, 73, 423, 426), (359, 361, 428, 425), (81, 77, 426, 429), (361, 363, 431, 428), (85, 81, 429, 432), (363, 365, 434, 431), (89, 85, 432, 435), (365, 367, 437, 434), (93, 89, 435, 438), (367, 369, 440, 437), (97, 93, 438, 441), (369, 371, 443, 440), (101, 97, 441, 444), (371, 373, 446, 443), (105, 101, 444, 447), (373, 375, 449, 446), (109, 105, 447, 450), (375, 377, 452, 449), (113, 109, 450, 453), (377, 379, 455, 452), (117, 113, 453, 456), (379, 381, 458, 455), (121, 117, 456, 459), (381, 383, 461, 458), (125, 121, 459, 462), (383, 385, 464, 461), (129, 125, 462, 465), (385, 387, 467, 464), (133, 129, 465, 468), (387, 389, 470, 467), (137, 133, 468, 471), (389, 391, 473, 470), (141, 137, 471, 474), (391, 393, 476, 473), (145, 141, 474, 477), (393, 395, 479, 476), (149, 145, 477, 480), (395, 397, 482, 479), (153, 149, 480, 483), (397, 399, 485, 482), (157, 153, 483, 486), (399, 401, 488, 485), (161, 157, 486, 489), (401, 403, 491, 488), (165, 161, 489, 492), (403, 405, 494, 491), (169, 165, 492, 495), (405, 407, 497, 494), (173, 169, 495, 498), (407, 409, 500, 497), (177, 173, 498, 501), (409, 411, 503, 500), (181, 177, 501, 504), (411, 413, 506, 503), (185, 181, 504, 507), (413, 415, 509, 506), (189, 185, 507, 510)])
_uv = me_circle.uv_layers.new(name='UVMap')
_uv.uv.foreach_set('vector', [0.0, 0.0, 0.0, 0.0, 0.0, 0.0, 0.0, 0.0, 0.0, 0.0, 0.0, 0.0, 0.0, 0.0, 0.0, 0.0, 0.0, 0.0, 0.0, 0.0, 0.0, 0.0, 0.0, 0.0, 0.0, 0.0, 0.0, 0.0, 0.0, 0.0, 0.0, 0.0, 0.0, 0.0, 0.0, 0.0, 0.0, 0.0, 0.0, 0.0, 0.0, 0.0, 0.0, 0.0, 0.0, 0.0, 0.0, 0.0, 0.0, 0.0, 0.0, 0.0, 0.0, 0.0, 0.0, 0.0, 0.0, 0.0, 0.0, 0.0, 0.0, 0.0, 0.0, 0.0, 0.0, 0.0, 0.0, 0.0, 0.0, 0.0, 0.0, 0.0, 0.0, 0.0, 0.0, 0.0, 0.0, 0.0, 0.0, 0.0, 0.0, 0.0, 0.0, 0.0, 0.0, 0.0, 0.0, 0.0, 0.0, 0.0, 0.0, 0.0, 0.0, 0.0, 0.0, 0.0, 0.0, 0.0, 0.0, 0.0, 0.0, 0.0, 0.0, 0.0, 0.0, 0.0, 0.0, 0.0, 0.0, 0.0, 0.0, 0.0, 0.0, 0.0, 0.0, 0.0, 0.0, 0.0, 0.0, 0.0, 0.0, 0.0, 0.0, 0.0, 0.0, 0.0, 0.0, 0.0, 0.0, 0.0, 0.0, 0.0, 0.0, 0.0, 0.0, 0.0, 0.0, 0.0, 0.0, 0.0, 0.0, 0.0, 0.0, 0.0, 0.0, 0.0, 0.0, 0.0, 0.0, 0.0, 0.0, 0.0, 0.0, 0.0, 0.0, 0.0, 0.0, 0.0, 0.0, 0.0, 0.0, 0.0, 0.0, 0.0, 0.0, 0.0, 0.0, 0.0, 0.0, 0.0, 0.0, 0.0, 0.0, 0.0, 0.0, 0.0, 0.0, 0.0, 0.0, 0.0, 0.0, 0.0, 0.0, 0.0, 0.0, 0.0, 0.0, 0.0, 0.0, 0.0, 0.0, 0.0, 0.0, 0.0, 0.0, 0.0, 0.0, 0.0, 0.0, 0.0, 0.0, 0.0, 0.0, 0.0, 0.0, 0.0, 0.0, 0.0, 0.0, 0.0, 0.0, 0.0, 0.0, 0.0, 0.0, 0.0, 0.0, 0.0, 0.0, 0.0, 0.0, 0.0, 0.0, 0.0, 0.0, 0.0, 0.0, 0.0, 0.0, 0.0, 0.0, 0.0, 0.0, 0.0, 0.0, 0.0, 0.0, 0.0, 0.0, 0.0, 0.0, 0.0, 0.0, 0.0, 0.0, 0.0, 0.0, 0.0, 0.0, 0.0, 0.0, 0.0, 0.0, 0.0, 0.0, 0.0, 0.0, 0.0, 0.0, 0.0, 0.0, 0.0, 0.0, 0.0, 0.0, 0.0, 0.0, 0.0, 0.0, 0.0, 0.0, 0.0, 0.0, 0.0, 0.0, 0.0, 0.0, 0.0, 0.0, 0.0, 0.0, 0.0, 0.0, 0.0, 0.0, 0.0, 0.0, 0.0, 0.0, 0.0, 0.0, 0.0, 0.0, 0.0, 0.0, 0.0, 0.0, 0.0, 0.0, 0.0, 0.0, 0.0, 0.0, 0.0, 0.0, 0.0, 0.0, 0.0, 0.0, 0.0, 0.0, 0.0, 0.0, 0.0, 0.0, 0.0, 0.0, 0.0, 0.0, 0.0, 0.0, 0.0, 0.0, 0.0, 0.0, 0.0, 0.0, 0.0, 0.0, 0.0, 0.0, 0.0, 0.0, 0.0, 0.0, 0.0, 0.0, 0.0, 0.0, 0.0, 0.0, 0.0, 0.0, 0.0, 0.0, 0.0, 0.0, 0.0, 0.0, 0.0, 0.0, 0.0, 0.0, 0.0, 0.0, 0.0, 0.0, 0.0, 0.0, 0.0, 0.0, 0.0, 0.0, 0.0, 0.0, 0.0, 0.0, 0.0, 0.0, 0.0, 0.0, 0.0, 0.0, 0.0, 0.0, 0.0, 0.0, 0.0, 0.0, 0.0, 0.0, 0.0, 0.0, 0.0, 0.0, 0.0, 0.0, 0.0, 0.0, 0.0, 0.0, 0.0, 0.0, 0.0, 0.0, 0.0, 0.0, 0.0, 0.0, 0.0, 0.0, 0.0, 0.0, 0.0, 0.0, 0.0, 0.0, 0.0, 0.0, 0.0, 0.0, 0.0, 0.0, 0.0, 0.0, 0.0, 0.0, 0.0, 0.0, 0.0, 0.0, 0.0, 0.0, 0.0, 0.0, 0.0, 0.0, 0.0, 0.0, 0.0, 0.0, 0.0, 0.0, 0.0, 0.0, 0.0, 0.0, 0.0, 0.0, 0.0, 0.0, 0.0, 0.0, 0.0, 0.0, 0.0, 0.0, 0.0, 0.0, 0.0, 0.0, 0.0, 0.0, 0.0, 0.0, 0.0, 0.0, 0.0, 0.0, 0.0, 0.0, 0.0, 0.0, 0.0, 0.0, 0.0, 0.0, 0.0, 0.0, 0.0, 0.0, 0.0, 0.0, 0.0, 0.0, 0.0, 0.0, 0.0, 0.0, 0.0, 0.0, 0.0, 0.0, 0.0, 0.0, 0.0, 0.0, 0.0, 0.0, 0.0, 0.0, 0.0, 0.0, 0.0, 0.0, 0.0, 0.0, 0.0, 0.0, 0.0, 0.0, 0.0, 0.0, 0.0, 0.0, 0.0, 0.0, 0.0, 0.0, 0.0, 0.0, 0.0, 0.0, 0.0, 0.0, 0.0, 0.0, 0.0, 0.0, 0.0, 0.0, 0.0, 0.0, 0.0, 0.0, 0.0, 0.0, 0.0, 0.0, 0.0, 0.0, 0.0, 0.0, 0.0, 0.0, 0.0, 0.0, 0.0, 0.0, 0.0, 0.0, 0.0, 0.0, 0.0, 0.0, 0.0, 0.0, 0.0, 0.0, 0.0, 0.0, 0.0, 0.0, 0.0, 0.0, 0.0, 0.0, 0.0, 0.0, 0.0, 0.0, 0.0, 0.0, 0.0, 0.0, 0.0, 0.0, 0.0, 0.0, 0.0, 0.0, 0.0, 0.0, 0.0, 0.0, 0.0, 0.0, 0.0, 0.0, 0.0, 0.0, 0.0, 0.0, 0.0, 0.0, 0.0, 0.0, 0.0, 0.0, 0.0, 0.0, 0.0, 0.0, 0.0, 0.0, 0.0, 0.0, 0.0, 0.0, 0.0, 0.0, 0.0, 0.0, 0.0, 0.0, 0.0, 0.0, 0.0, 0.0, 0.0, 0.0, 0.0, 0.0, 0.0, 0.0, 0.0, 0.0, 0.0, 0.0, 0.0, 0.0, 0.0, 0.0, 0.0, 0.0, 0.0, 0.0, 0.0, 0.0, 0.0, 0.0, 0.0, 0.0, 0.0, 0.0, 0.0, 0.0, 0.0, 0.0, 0.0, 0.0, 0.0, 0.0, 0.0, 0.0, 0.0, 0.0, 0.0, 0.0, 0.0, 0.0, 0.0, 0.0, 0.0, 0.0, 0.0, 0.0, 0.0, 0.0, 0.0, 0.0, 0.0, 0.0, 0.0, 0.0, 0.0, 0.0, 0.0, 0.0, 0.0, 0.0, 0.0, 0.0, 0.0, 0.0, 0.0, 0.0, 0.0, 0.0, 0.0, 0.0, 0.0, 0.0, 0.0, 0.0, 0.0, 0.0, 0.0, 0.0, 0.0, 0.0, 0.0, 0.0, 0.0, 0.0, 0.0, 0.0, 0.0, 0.0, 0.0, 0.0, 0.0, 0.0, 0.0, 0.0, 0.0, 0.0, 0.0, 0.0, 0.0, 0.0, 0.0, 0.0, 0.0, 0.0, 0.0, 0.0, 0.0, 0.0, 0.0, 0.0, 0.0, 0.0, 0.0, 0.0, 0.0, 0.0, 0.0, 0.0, 0.0, 0.0, 0.0, 0.0, 0.0, 0.0, 0.0, 0.0, 0.0, 0.0, 0.0, 0.0, 0.0, 0.0, 0.0, 0.0, 0.0, 0.0, 0.0, 0.0, 0.0, 0.0, 0.0, 0.0, 0.0, 0.0, 0.0, 0.0, 0.0, 0.0, 0.0, 0.0, 0.0, 0.0, 0.0, 0.0, 0.0, 0.0, 0.0, 0.0, 0.0, 0.0, 0.0, 0.0, 0.0, 0.0, 0.0, 0.0, 0.0, 0.0, 0.0, 0.0, 0.0, 0.0, 0.0, 0.0, 0.0, 0.0, 0.0, 0.0, 0.0, 0.0, 0.0, 0.0, 0.0, 0.0, 0.0, 0.0, 0.0, 0.0, 0.0, 0.0, 0.0, 0.0, 0.0, 0.0, 0.0, 0.0, 0.0, 0.0, 0.0, 0.0, 0.0, 0.0, 0.0, 0.0, 0.0, 0.0, 0.0, 0.0, 0.0, 0.0, 0.0, 0.0, 0.0, 0.0, 0.0, 0.0, 0.0, 0.0, 0.0, 0.0, 0.0, 0.0, 0.0, 0.0, 0.0, 0.0, 0.0, 0.0, 0.0, 0.0, 0.0, 0.0, 0.0, 0.0, 0.0, 0.0, 0.0, 0.0, 0.0, 0.0, 0.0, 0.0, 0.0, 0.0, 0.0, 0.0, 0.0, 0.0, 0.0, 0.0, 0.0, 0.0, 0.0, 0.0, 0.0, 0.0, 0.0, 0.0, 0.0, 0.0, 0.0, 0.0, 0.0, 0.0, 0.0, 0.0, 0.0, 0.0, 0.0, 0.0, 0.0, 0.0, 0.0, 0.0, 0.0, 0.0, 0.0, 0.0, 0.0, 0.0, 0.0, 0.0, 0.0, 0.0, 0.0, 0.0, 0.0, 0.0, 0.0, 0.0, 0.0, 0.0, 0.0, 0.0, 0.0, 0.0, 0.0, 0.0, 0.0, 0.0, 0.0, 0.0, 0.0, 0.0, 0.0, 0.0, 0.0, 0.0, 0.0, 0.0, 0.0, 0.0, 0.0, 0.0, 0.0, 0.0, 0.0, 0.0, 0.0, 0.0, 0.0, 0.0, 0.0, 0.0, 0.0, 0.0, 0.0, 0.0, 0.0, 0.0, 0.0, 0.0, 0.0, 0.0, 0.0, 0.0, 0.0, 0.0, 0.0, 0.0, 0.0, 0.0, 0.0, 0.0, 0.0, 0.0, 0.0, 0.0, 0.0, 0.0, 0.0, 0.0, 0.0, 0.0, 0.0, 0.0, 0.0, 0.0, 0.0, 0.0, 0.0, 0.0, 0.0, 0.0, 0.0, 0.0, 0.0, 0.0, 0.0, 0.0, 0.0, 0.0, 0.0, 0.0, 0.0, 0.0, 0.0, 0.0, 0.0, 0.0, 0.0, 0.0, 0.0, 0.0, 0.0, 0.0, 0.0, 0.0, 0.0, 0.0, 0.0, 0.0, 0.0, 0.0, 0.0, 0.0, 0.0, 0.0, 0.0, 0.0, 0.0, 0.0, 0.0, 0.0, 0.0, 0.0, 0.0, 0.0, 0.0, 0.0, 0.0, 0.0, 0.0, 0.0, 0.0, 0.0, 0.0, 0.0, 0.0, 0.0, 0.0, 0.0, 0.0, 0.0, 0.0, 0.0, 0.0, 0.0, 0.0, 0.0, 0.0, 0.0, 0.0, 0.0, 0.0, 0.0, 0.0, 0.0, 0.0, 0.0, 0.0, 0.0, 0.0, 0.0, 0.0, 0.0, 0.0, 0.0, 0.0, 0.0, 0.0, 0.0, 0.0, 0.0, 0.0, 0.0, 0.0, 0.0, 0.0, 0.0, 0.0, 0.0, 0.0, 0.0, 0.0, 0.0, 0.0, 0.0, 0.0, 0.0, 0.0, 0.0, 0.0, 0.0, 0.0, 0.0, 0.0, 0.0, 0.0, 0.0, 0.0, 0.0, 0.0, 0.0, 0.0, 0.0, 0.0, 0.0, 0.0, 0.0, 0.0, 0.0, 0.0, 0.0, 0.0, 0.0, 0.0, 0.0, 0.0, 0.0, 0.0, 0.0, 0.0, 0.0, 0.0, 0.0, 0.0, 0.0, 0.0, 0.0, 0.0, 0.0, 0.0, 0.0, 0.0, 0.0, 0.0, 0.0, 0.0, 0.0, 0.0, 0.0, 0.0, 0.0, 0.0, 0.0, 0.0, 0.0, 0.0, 0.0, 0.0, 0.0, 0.0, 0.0, 0.0, 0.0, 0.0, 0.0, 0.0, 0.0, 0.0, 0.0, 0.0, 0.0, 0.0, 0.0, 0.0, 0.0, 0.0, 0.0, 0.0, 0.0, 0.0, 0.0, 0.0, 0.0, 0.0, 0.0, 0.0, 0.0, 0.0, 0.0, 0.0, 0.0, 0.0, 0.0, 0.0, 0.0, 0.0, 0.0, 0.0, 0.0, 0.0, 0.0, 0.0, 0.0, 0.0, 0.0, 0.0, 0.0, 0.0, 0.0, 0.0, 0.0, 0.0, 0.0, 0.0, 0.0, 0.0, 0.0, 0.0, 0.0, 0.0, 0.0, 0.0, 0.0, 0.0, 0.0, 0.0, 0.0, 0.0, 0.0, 0.0, 0.0, 0.0, 0.0, 0.0, 0.0, 0.0, 0.0, 0.0, 0.0, 0.0, 0.0, 0.0, 0.0, 0.0, 0.0, 0.0, 0.0, 0.0, 0.0, 0.0, 0.0, 0.0, 0.0, 0.0, 0.0, 0.0, 0.0, 0.0, 0.0, 0.0, 0.0, 0.0, 0.0, 0.0, 0.0, 0.0, 0.0, 0.0, 0.0, 0.0, 0.0, 0.0, 0.0, 0.0, 0.0, 0.0, 0.0, 0.0, 0.0, 0.0, 0.0, 0.0, 0.0, 0.0, 0.0, 0.0, 0.0, 0.0, 0.0, 0.0, 0.0, 0.0, 0.0, 0.0, 0.0, 0.0, 0.0, 0.0, 0.0, 0.0, 0.0, 0.0, 0.0, 0.0, 0.0, 0.0, 0.0, 0.0, 0.0, 0.0, 0.0, 0.0, 0.0, 0.0, 0.0, 0.0, 0.0, 0.0, 0.0, 0.0, 0.0, 0.0, 0.0, 0.0, 0.0, 0.0, 0.0, 0.0, 0.0, 0.0, 0.0, 0.0, 0.0, 0.0, 0.0, 0.0, 0.0, 0.0, 0.0, 0.0, 0.0, 0.0, 0.0, 0.0, 0.0, 0.0, 0.0, 0.0, 0.0, 0.0, 0.0, 0.0, 0.0, 0.0, 0.0, 0.0, 0.0, 0.0, 0.0, 0.0, 0.0, 0.0, 0.0, 0.0, 0.0, 0.0, 0.0, 0.0, 0.0, 0.0, 0.0, 0.0, 0.0, 0.0, 0.0, 0.0, 0.0, 0.0, 0.0, 0.0, 0.0, 0.0, 0.0, 0.0, 0.0, 0.0, 0.0, 0.0, 0.0, 0.0, 0.0, 0.0, 0.0, 0.0, 0.0, 0.0, 0.0, 0.0, 0.0, 0.0, 0.0, 0.0, 0.0, 0.0, 0.0, 0.0, 0.0, 0.0, 0.0, 0.0, 0.0, 0.0, 0.0, 0.0, 0.0, 0.0, 0.0, 0.0, 0.0, 0.0, 0.0, 0.0, 0.0, 0.0, 0.0, 0.0, 0.0, 0.0, 0.0, 0.0, 0.0, 0.0, 0.0, 0.0, 0.0, 0.0, 0.0, 0.0, 0.0, 0.0, 0.0, 0.0, 0.0, 0.0, 0.0, 0.0, 0.0, 0.0, 0.0, 0.0, 0.0, 0.0, 0.0, 0.0, 0.0, 0.0, 0.0, 0.0, 0.0, 0.0, 0.0, 0.0, 0.0, 0.0, 0.0, 0.0, 0.0, 0.0, 0.0, 0.0, 0.0, 0.0, 0.0, 0.0, 0.0, 0.0, 0.0, 0.0, 0.0, 0.0, 0.0, 0.0, 0.0, 0.0, 0.0, 0.0, 0.0, 0.0, 0.0, 0.0, 0.0, 0.0, 0.0, 0.0, 0.0, 0.0, 0.0, 0.0, 0.0, 0.0, 0.0, 0.0, 0.0, 0.0, 0.0, 0.0, 0.0, 0.0, 0.0, 0.0, 0.0, 0.0, 0.0, 0.0, 0.0, 0.0, 0.0, 0.0, 0.0, 0.0, 0.0, 0.0, 0.0, 0.0, 0.0, 0.0, 0.0, 0.0, 0.0, 0.0, 0.0, 0.0, 0.0, 0.0, 0.0, 0.0, 0.0, 0.0, 0.0, 0.0, 0.0, 0.0, 0.0, 0.0, 0.0, 0.0, 0.0, 0.0, 0.0, 0.0, 0.0, 0.0, 0.0, 0.0, 0.0, 0.0, 0.0, 0.0, 0.0, 0.0, 0.0, 0.0, 0.0, 0.0, 0.0, 0.0, 0.0, 0.0, 0.0, 0.0, 0.0, 0.0, 0.0, 0.0, 0.0, 0.0, 0.0, 0.0, 0.0, 0.0, 0.0, 0.0, 0.0, 0.0, 0.0, 0.0, 0.0, 0.0, 0.0, 0.0, 0.0, 0.0, 0.0, 0.0, 0.0, 0.0, 0.0, 0.0, 0.0, 0.0, 0.0, 0.0, 0.0, 0.0, 0.0, 0.0, 0.0, 0.0, 0.0, 0.0, 0.0, 0.0, 0.0, 0.0, 0.0, 0.0, 0.0, 0.0, 0.0, 0.0, 0.0, 0.0, 0.0, 0.0, 0.0, 0.0, 0.0, 0.0, 0.0, 0.0, 0.0, 0.0, 0.0, 0.0, 0.0, 0.0, 0.0, 0.0, 0.0, 0.0, 0.0, 0.0, 0.0, 0.0, 0.0, 0.0, 0.0, 0.0, 0.0, 0.0, 0.0, 0.0, 0.0, 0.0, 0.0, 0.0, 0.0, 0.0, 0.0, 0.0, 0.0, 0.0, 0.0, 0.0, 0.0, 0.0, 0.0, 0.0, 0.0, 0.0, 0.0, 0.0, 0.0, 0.0, 0.0, 0.0, 0.0, 0.0, 0.0, 0.0, 0.0, 0.0, 0.0, 0.0, 0.0, 0.0, 0.0, 0.0, 0.0, 0.0, 0.0, 0.0, 0.0, 0.0, 0.0, 0.0, 0.0, 0.0, 0.0, 0.0, 0.0, 0.0, 0.0, 0.0, 0.0, 0.0, 0.0, 0.0, 0.0, 0.0, 0.0, 0.0, 0.0, 0.0, 0.0, 0.0, 0.0, 0.0, 0.0, 0.0, 0.0, 0.0, 0.0, 0.0, 0.0, 0.0, 0.0, 0.0, 0.0, 0.0, 0.0, 0.0, 0.0, 0.0, 0.0, 0.0, 0.0, 0.0, 0.0, 0.0, 0.0, 0.0, 0.0, 0.0, 0.0, 0.0, 0.0, 0.0, 0.0, 0.0, 0.0, 0.0, 0.0, 0.0, 0.0, 0.0, 0.0, 0.0, 0.0, 0.0, 0.0, 0.0, 0.0, 0.0, 0.0, 0.0, 0.0, 0.0, 0.0, 0.0, 0.0, 0.0, 0.0, 0.0, 0.0, 0.0, 0.0, 0.0, 0.0, 0.0, 0.0, 0.0, 0.0, 0.0, 0.0, 0.0, 0.0, 0.0, 0.0, 0.0, 0.0, 0.0, 0.0, 0.0, 0.0, 0.0, 0.0, 0.0, 0.0, 0.0, 0.0, 0.0, 0.0, 0.0, 0.0, 0.0, 0.0, 0.0, 0.0, 0.0, 0.0, 0.0, 0.0, 0.0, 0.0, 0.0, 0.0, 0.0, 0.0, 0.0, 0.0, 0.0, 0.0, 0.0, 0.0, 0.0, 0.0, 0.0, 0.0, 0.0, 0.0, 0.0, 0.0, 0.0, 0.0, 0.0, 0.0, 0.0, 0.0, 0.0, 0.0, 0.0, 0.0, 0.0, 0.0, 0.0, 0.0, 0.0, 0.0, 0.0, 0.0, 0.0, 0.0, 0.0, 0.0, 0.0, 0.0, 0.0, 0.0, 0.0, 0.0, 0.0, 0.0, 0.0, 0.0, 0.0, 0.0, 0.0, 0.0, 0.0, 0.0, 0.0, 0.0, 0.0, 0.0, 0.0, 0.0, 0.0, 0.0, 0.0, 0.0, 0.0, 0.0, 0.0, 0.0, 0.0, 0.0, 0.0, 0.0, 0.0, 0.0, 0.0, 0.0, 0.0, 0.0, 0.0, 0.0, 0.0, 0.0, 0.0, 0.0, 0.0, 0.0, 0.0, 0.0, 0.0, 0.0, 0.0, 0.0, 0.0, 0.0, 0.0, 0.0, 0.0, 0.0, 0.0, 0.0, 0.0, 0.0, 0.0, 0.0, 0.0, 0.0, 0.0, 0.0, 0.0, 0.0, 0.0, 0.0, 0.0, 0.0, 0.0, 0.0, 0.0, 0.0, 0.0, 0.0, 0.0, 0.0, 0.0, 0.0, 0.0, 0.0, 0.0, 0.0, 0.0, 0.0, 0.0, 0.0, 0.0, 0.0, 0.0, 0.0, 0.0, 0.0, 0.0, 0.0, 0.0, 0.0, 0.0, 0.0, 0.0, 0.0, 0.0, 0.0, 0.0, 0.0, 0.0, 0.0, 0.0, 0.0, 0.0, 0.0, 0.0, 0.0, 0.0, 0.0, 0.0, 0.0, 0.0, 0.0, 0.0, 0.0, 0.0, 0.0, 0.0, 0.0, 0.0, 0.0, 0.0, 0.0, 0.0, 0.0, 0.0, 0.0, 0.0, 0.0, 0.0, 0.0, 0.0, 0.0, 0.0, 0.0, 0.0, 0.0, 0.0, 0.0, 0.0, 0.0, 0.0, 0.0, 0.0, 0.0, 0.0, 0.0, 0.0, 0.0, 0.0, 0.0, 0.0, 0.0, 0.0, 0.0, 0.0, 0.0, 0.0, 0.0, 0.0, 0.0, 0.0, 0.0, 0.0, 0.0, 0.0, 0.0, 0.0, 0.0, 0.0, 0.0, 0.0, 0.0, 0.0, 0.0, 0.0, 0.0, 0.0, 0.0, 0.0, 0.0, 0.0, 0.0, 0.0, 0.0, 0.0, 0.0, 0.0, 0.0, 0.0, 0.0, 0.0, 0.0, 0.0, 0.0, 0.0, 0.0, 0.0, 0.0, 0.0, 0.0, 0.0, 0.0, 0.0, 0.0, 0.0, 0.0, 0.0, 0.0, 0.0, 0.0, 0.0, 0.0, 0.0, 0.0, 0.0, 0.0, 0.0, 0.0, 0.0, 0.0, 0.0, 0.0, 0.0, 0.0, 0.0, 0.0, 0.0, 0.0, 0.0, 0.0, 0.0, 0.0, 0.0, 0.0, 0.0, 0.0, 0.0, 0.0, 0.0, 0.0, 0.0, 0.0, 0.0, 0.0, 0.0, 0.0, 0.0, 0.0, 0.0, 0.0, 0.0, 0.0, 0.0, 0.0, 0.0, 0.0, 0.0, 0.0, 0.0, 0.0, 0.0, 0.0, 0.0, 0.0, 0.0, 0.0, 0.0, 0.0, 0.0, 0.0, 0.0, 0.0, 0.0, 0.0, 0.0, 0.0, 0.0, 0.0, 0.0, 0.0, 0.0, 0.0, 0.0, 0.0, 0.0, 0.0, 0.0, 0.0, 0.0, 0.0, 0.0, 0.0, 0.0, 0.0, 0.0, 0.0, 0.0, 0.0, 0.0, 0.0, 0.0, 0.0, 0.0, 0.0, 0.0, 0.0, 0.0, 0.0, 0.0, 0.0, 0.0, 0.0, 0.0, 0.0, 0.0, 0.0, 0.0, 0.0, 0.0, 0.0, 0.0, 0.0, 0.0, 0.0, 0.0, 0.0, 0.0, 0.0, 0.0, 0.0, 0.0, 0.0, 0.0, 0.0, 0.0, 0.0, 0.0, 0.0, 0.0, 0.0, 0.0, 0.0, 0.0, 0.0, 0.0, 0.0, 0.0, 0.0, 0.0, 0.0, 0.0, 0.0, 0.0, 0.0, 0.0, 0.0, 0.0, 0.0, 0.0, 0.0, 0.0, 0.0, 0.0, 0.0, 0.0, 0.0, 0.0, 0.0, 0.0, 0.0, 0.0, 0.0, 0.0, 0.0, 0.0, 0.0, 0.0, 0.0, 0.0, 0.0, 0.0, 0.0, 0.0, 0.0, 0.0, 0.0, 0.0, 0.0, 0.0, 0.0, 0.0, 0.0, 0.0, 0.0, 0.0, 0.0, 0.0, 0.0, 0.0, 0.0, 0.0, 0.0, 0.0, 0.0, 0.0, 0.0, 0.0, 0.0, 0.0, 0.0, 0.0, 0.0, 0.0, 0.0, 0.0, 0.0, 0.0, 0.0, 0.0, 0.0, 0.0, 0.0, 0.0, 0.0, 0.0, 0.0, 0.0, 0.0, 0.0, 0.0, 0.0, 0.0, 0.0, 0.0, 0.0, 0.0, 0.0, 0.0, 0.0, 0.0, 0.0, 0.0, 0.0, 0.0, 0.0, 0.0, 0.0, 0.0, 0.0, 0.0, 0.0, 0.0, 0.0, 0.0, 0.0, 0.0, 0.0, 0.0, 0.0, 0.0, 0.0, 0.0, 0.0, 0.0, 0.0, 0.0, 0.0, 0.0, 0.0, 0.0, 0.0, 0.0, 0.0, 0.0, 0.0, 0.0, 0.0, 0.0, 0.0, 0.0, 0.0, 0.0, 0.0, 0.0, 0.0, 0.0, 0.0, 0.0, 0.0, 0.0, 0.0, 0.0, 0.0, 0.0, 0.0, 0.0, 0.0, 0.0, 0.0, 0.0, 0.0, 0.0, 0.0, 0.0, 0.0, 0.0, 0.0, 0.0, 0.0, 0.0, 0.0, 0.0, 0.0, 0.0, 0.0, 0.0, 0.0, 0.0, 0.0, 0.0, 0.0, 0.0, 0.0, 0.0, 0.0, 0.0, 0.0, 0.0, 0.0, 0.0, 0.0, 0.0, 0.0, 0.0, 0.0, 0.0, 0.0, 0.0, 0.0, 0.0, 0.0, 0.0, 0.0, 0.0, 0.0, 0.0, 0.0, 0.0, 0.0, 0.0, 0.0, 0.0, 0.0, 0.0, 0.0, 0.0, 0.0, 0.0, 0.0, 0.0, 0.0, 0.0, 0.0, 0.0, 0.0, 0.0, 0.0, 0.0, 0.0, 0.0, 0.0, 0.0, 0.0, 0.0, 0.0, 0.0, 0.0, 0.0, 0.0, 0.0, 0.0, 0.0, 0.0, 0.0, 0.0, 0.0, 0.0, 0.0, 0.0, 0.0, 0.0, 0.0, 0.0, 0.0, 0.0, 0.0, 0.0, 0.0, 0.0, 0.0, 0.0, 0.0, 0.0, 0.0, 0.0, 0.0, 0.0, 0.0, 0.0, 0.0, 0.0, 0.0, 0.0, 0.0, 0.0, 0.0, 0.0, 0.0, 0.0, 0.0, 0.0, 0.0, 0.0, 0.0, 0.0, 0.0, 0.0, 0.0, 0.0, 0.0, 0.0, 0.0, 0.0, 0.0, 0.0, 0.0, 0.0, 0.0, 0.0, 0.0, 0.0, 0.0, 0.0, 0.0, 0.0, 0.0, 0.0, 0.0, 0.0, 0.0, 0.0, 0.0, 0.0, 0.0, 0.0, 0.0, 0.0, 0.0, 0.0, 0.0, 0.0, 0.0, 0.0, 0.0, 0.0, 0.0, 0.0, 0.0, 0.0, 0.0, 0.0, 0.0, 0.0, 0.0, 0.0, 0.0, 0.0, 0.0, 0.0, 0.0, 0.0, 0.0, 0.0, 0.0, 0.0, 0.0, 0.0, 0.0, 0.0, 0.0, 0.0, 0.0, 0.0, 0.0, 0.0, 0.0, 0.0, 0.0, 0.0, 0.0, 0.0, 0.0, 0.0, 0.0, 0.0, 0.0, 0.0, 0.0, 0.0, 0.0, 0.0, 0.0, 0.0, 0.0, 0.0, 0.0, 0.0, 0.0, 0.0, 0.0, 0.0, 0.0, 0.0, 0.0, 0.0, 0.0, 0.0, 0.0, 0.0, 0.0, 0.0, 0.0, 0.0, 0.0, 0.0, 0.0, 0.0, 0.0, 0.0, 0.0, 0.0, 0.0, 0.0, 0.0, 0.0, 0.0, 0.0, 0.0, 0.0, 0.0, 0.0, 0.0, 0.0, 0.0, 0.0, 0.0, 0.0, 0.0, 0.0, 0.0, 0.0, 0.0, 0.0, 0.0, 0.0, 0.0, 0.0, 0.0, 0.0, 0.0, 0.0, 0.0, 0.0, 0.0, 0.0, 0.0, 0.0, 0.0, 0.0, 0.0, 0.0, 0.0, 0.0, 0.0, 0.0, 0.0, 0.0, 0.0, 0.0, 0.0, 0.0, 0.0, 0.0, 0.0, 0.0, 0.0, 0.0, 0.0, 0.0, 0.0, 0.0, 0.0, 0.0, 0.0, 0.0, 0.0, 0.0, 0.0, 0.0, 0.0, 0.0, 0.0, 0.0, 0.0, 0.0, 0.0, 0.0, 0.0, 0.0, 0.0, 0.0, 0.0, 0.0, 0.0, 0.0, 0.0, 0.0, 0.0, 0.0, 0.0, 0.0, 0.0, 0.0, 0.0, 0.0, 0.0, 0.0, 0.0, 0.0, 0.0, 0.0, 0.0, 0.0, 0.0, 0.0, 0.0, 0.0, 0.0, 0.0, 0.0, 0.0, 0.0, 0.0, 0.0, 0.0, 0.0, 0.0, 0.0, 0.0, 0.0, 0.0, 0.0, 0.0, 0.0, 0.0, 0.0, 0.0, 0.0, 0.0, 0.0, 0.0, 0.0, 0.0, 0.0, 0.0, 0.0, 0.0, 0.0, 0.0, 0.0, 0.0, 0.0, 0.0, 0.0, 0.0, 0.0, 0.0, 0.0, 0.0, 0.0, 0.0, 0.0, 0.0, 0.0, 0.0, 0.0, 0.0, 0.0, 0.0, 0.0, 0.0, 0.0, 0.0, 0.0, 0.0, 0.0, 0.0, 0.0, 0.0, 0.0, 0.0, 0.0, 0.0, 0.0, 0.0, 0.0, 0.0, 0.0, 0.0, 0.0, 0.0, 0.0, 0.0, 0.0, 0.0, 0.0, 0.0, 0.0, 0.0, 0.0, 0.0, 0.0, 0.0, 0.0, 0.0, 0.0, 0.0, 0.0, 0.0, 0.0, 0.0, 0.0, 0.0, 0.0, 0.0, 0.0, 0.0, 0.0, 0.0, 0.0, 0.0, 0.0, 0.0, 0.0, 0.0, 0.0, 0.0, 0.0, 0.0, 0.0, 0.0, 0.0, 0.0, 0.0, 0.0, 0.0, 0.0, 0.0, 0.0, 0.0, 0.0, 0.0, 0.0, 0.0, 0.0, 0.0, 0.0, 0.0, 0.0, 0.0, 0.0, 0.0, 0.0, 0.0, 0.0, 0.0, 0.0, 0.0, 0.0, 0.0, 0.0, 0.0, 0.0, 0.0, 0.0, 0.0, 0.0, 0.0, 0.0, 0.0, 0.0, 0.0, 0.0, 0.0, 0.0, 0.0, 0.0, 0.0, 0.0, 0.0, 0.0, 0.0, 0.0, 0.0, 0.0, 0.0, 0.0, 0.0, 0.0, 0.0, 0.0, 0.0, 0.0, 0.0, 0.0, 0.0, 0.0, 0.0, 0.0, 0.0, 0.0, 0.0, 0.0, 0.0, 0.0, 0.0, 0.0, 0.0, 0.0, 0.0, 0.0, 0.0, 0.0, 0.0, 0.0, 0.0, 0.0, 0.0, 0.0, 0.0, 0.0, 0.0, 0.0, 0.0, 0.0, 0.0, 0.0, 0.0, 0.0, 0.0, 0.0, 0.0, 0.0, 0.0, 0.0, 0.0, 0.0, 0.0, 0.0, 0.0, 0.0, 0.0, 0.0, 0.0, 0.0, 0.0, 0.0, 0.0, 0.0, 0.0, 0.0, 0.0, 0.0, 0.0, 0.0, 0.0, 0.0, 0.0, 0.0, 0.0, 0.0, 0.0, 0.0, 0.0, 0.0, 0.0, 0.0, 0.0, 0.0, 0.0, 0.0, 0.0, 0.0, 0.0, 0.0, 0.0, 0.0, 0.0, 0.0, 0.0, 0.0, 0.0, 0.0, 0.0, 0.0, 0.0, 0.0, 0.0, 0.0, 0.0, 0.0, 0.0, 0.0, 0.0, 0.0, 0.0, 0.0, 0.0, 0.0, 0.0, 0.0, 0.0, 0.0, 0.0, 0.0, 0.0, 0.0, 0.0, 0.0, 0.0, 0.0, 0.0, 0.0, 0.0, 0.0, 0.0, 0.0, 0.0, 0.0, 0.0, 0.0, 0.0, 0.0, 0.0, 0.0, 0.0, 0.0, 0.0, 0.0, 0.0, 0.0, 0.0, 0.0, 0.0, 0.0, 0.0, 0.0, 0.0, 0.0, 0.0, 0.0, 0.0, 0.0, 0.0, 0.0, 0.0, 0.0, 0.0, 0.0, 0.0, 0.0, 0.0, 0.0, 0.0, 0.0, 0.0, 0.0, 0.0, 0.0, 0.0, 0.0, 0.0, 0.0, 0.0, 0.0, 0.0, 0.0, 0.0, 0.0, 0.0, 0.0, 0.0, 0.0, 0.0, 0.0, 0.0, 0.0, 0.0, 0.0, 0.0, 0.0, 0.0, 0.0, 0.0, 0.0, 0.0, 0.0, 0.0, 0.0, 0.0, 0.0, 0.0, 0.0, 0.0, 0.0, 0.0, 0.0, 0.0, 0.0, 0.0, 0.0, 0.0, 0.0, 0.0, 0.0, 0.0, 0.0, 0.0, 0.0, 0.0, 0.0, 0.0, 0.0, 0.0, 0.0, 0.0, 0.0, 0.0, 0.0, 0.0, 0.0, 0.0, 0.0, 0.0, 0.0, 0.0, 0.0, 0.0, 0.0, 0.0, 0.0, 0.0, 0.0, 0.0, 0.0, 0.0, 0.0, 0.0, 0.0, 0.0, 0.0, 0.0, 0.0, 0.0, 0.0, 0.0, 0.0, 0.0, 0.0, 0.0, 0.0, 0.0, 0.0, 0.0, 0.0, 0.0, 0.0, 0.0, 0.0, 0.0, 0.0, 0.0, 0.0, 0.0, 0.0, 0.0, 0.0, 0.0, 0.0, 0.0, 0.0, 0.0, 0.0, 0.0, 0.0, 0.0, 0.0, 0.0, 0.0, 0.0, 0.0, 0.0, 0.0, 0.0, 0.0, 0.0, 0.0, 0.0, 0.0, 0.0, 0.0, 0.0, 0.0, 0.0, 0.0, 0.0, 0.0, 0.0, 0.0, 0.0, 0.0, 0.0, 0.0, 0.0, 0.0, 0.0, 0.0, 0.0, 0.0, 0.0, 0.0, 0.0, 0.0, 0.0, 0.0, 0.0, 0.0, 0.0, 0.0, 0.0, 0.0, 0.0, 0.0, 0.0, 0.0, 0.0, 0.0, 0.0, 0.0, 0.0, 0.0, 0.0, 0.0, 0.0, 0.0, 0.0, 0.0, 0.0, 0.0, 0.0, 0.0, 0.0, 0.0, 0.0, 0.0, 0.0, 0.0, 0.0, 0.0, 0.0, 0.0, 0.0, 0.0, 0.0, 0.0, 0.0, 0.0, 0.0, 0.0, 0.0, 0.0, 0.0, 0.0, 0.0, 0.0, 0.0, 0.0, 0.0, 0.0, 0.0, 0.0, 0.0, 0.0, 0.0, 0.0, 0.0, 0.0, 0.0, 0.0, 0.0, 0.0, 0.0, 0.0, 0.0, 0.0, 0.0, 0.0, 0.0, 0.0, 0.0, 0.0, 0.0, 0.0, 0.0, 0.0, 0.0, 0.0, 0.0, 0.0, 0.0, 0.0, 0.0, 0.0, 0.0, 0.0, 0.0, 0.0, 0.0, 0.0, 0.0, 0.0, 0.0, 0.0, 0.0, 0.0, 0.0, 0.0, 0.0, 0.0, 0.0, 0.0, 0.0, 0.0, 0.0, 0.0, 0.0, 0.0, 0.0, 0.0, 0.0, 0.0, 0.0, 0.0, 0.0, 0.0, 0.0, 0.0, 0.0, 0.0, 0.0, 0.0, 0.0, 0.0, 0.0, 0.0, 0.0, 0.0, 0.0, 0.0, 0.0, 0.0, 0.0, 0.0, 0.0, 0.0, 0.0, 0.0, 0.0, 0.0, 0.0, 0.0, 0.0, 0.0, 0.0, 0.0, 0.0, 0.0, 0.0, 0.0, 0.0, 0.0, 0.0, 0.0, 0.0, 0.0, 0.0, 0.0, 0.0, 0.0, 0.0, 0.0, 0.0, 0.0, 0.0, 0.0, 0.0, 0.0, 0.0, 0.0, 0.0, 0.0, 0.0, 0.0, 0.0, 0.0, 0.0, 0.0, 0.0, 0.0, 0.0, 0.0, 0.0, 0.0, 0.0, 0.0, 0.0, 0.0, 0.0, 0.0, 0.0, 0.0, 0.0, 0.0, 0.0, 0.0, 0.0, 0.0, 0.0, 0.0, 0.0, 0.0, 0.0, 0.0, 0.0, 0.0, 0.0, 0.0, 0.0, 0.0, 0.0, 0.0, 0.0, 0.0, 0.0, 0.0, 0.0, 0.0, 0.0, 0.0, 0.0, 0.0, 0.0, 0.0, 0.0, 0.0, 0.0, 0.0, 0.0, 0.0, 0.0, 0.0, 0.0, 0.0, 0.0, 0.0, 0.0, 0.0, 0.0, 0.0, 0.0, 0.0, 0.0, 0.0, 0.0, 0.0, 0.0, 0.0, 0.0, 0.0, 0.0, 0.0, 0.0, 0.0, 0.0, 0.0, 0.0, 0.0, 0.0, 0.0, 0.0, 0.0, 0.0, 0.0, 0.0, 0.0, 0.0, 0.0, 0.0, 0.0, 0.0, 0.0, 0.0, 0.0, 0.0, 0.0, 0.0, 0.0, 0.0, 0.0, 0.0, 0.0, 0.0, 0.0, 0.0, 0.0, 0.0, 0.0, 0.0, 0.0, 0.0, 0.0, 0.0, 0.0, 0.0, 0.0, 0.0, 0.0, 0.0, 0.0, 0.0, 0.0, 0.0, 0.0, 0.0, 0.0, 0.0, 0.0, 0.0, 0.0, 0.0, 0.0, 0.0, 0.0, 0.0, 0.0, 0.0, 0.0, 0.0, 0.0, 0.0, 0.0, 0.0, 0.0, 0.0, 0.0, 0.0, 0.0, 0.0, 0.0, 0.0, 0.0, 0.0, 0.0, 0.0, 0.0, 0.0, 0.0, 0.0, 0.0, 0.0, 0.0, 0.0, 0.0, 0.0, 0.0, 0.0, 0.0, 0.0, 0.0, 0.0, 0.0, 0.0, 0.0, 0.0, 0.0, 0.0, 0.0, 0.0, 0.0, 0.0, 0.0, 0.0, 0.0, 0.0, 0.0, 0.0, 0.0, 0.0, 0.0, 0.0, 0.0, 0.0, 0.0, 0.0, 0.0, 0.0, 0.0, 0.0, 0.0, 0.0, 0.0, 0.0, 0.0, 0.0, 0.0, 0.0, 0.0, 0.0, 0.0, 0.0, 0.0, 0.0, 0.0, 0.0, 0.0, 0.0, 0.0, 0.0, 0.0, 0.0, 0.0, 0.0, 0.0, 0.0, 0.0, 0.0, 0.0, 0.0, 0.0, 0.0, 0.0, 0.0, 0.0, 0.0, 0.0, 0.0, 0.0, 0.0, 0.0, 0.0, 0.0, 0.0, 0.0, 0.0, 0.0, 0.0, 0.0, 0.0, 0.0, 0.0, 0.0, 0.0, 0.0, 0.0, 0.0, 0.0, 0.0, 0.0, 0.0, 0.0, 0.0, 0.0, 0.0, 0.0, 0.0, 0.0, 0.0, 0.0, 0.0, 0.0, 0.0, 0.0, 0.0, 0.0, 0.0, 0.0, 0.0, 0.0, 0.0, 0.0, 0.0, 0.0, 0.0, 0.0, 0.0, 0.0, 0.0, 0.0, 0.0, 0.0, 0.0, 0.0, 0.0, 0.0, 0.0, 0.0, 0.0, 0.0, 0.0, 0.0, 0.0, 0.0, 0.0, 0.0, 0.0, 0.0, 0.0, 0.0, 0.0, 0.0, 0.0, 0.0, 0.0, 0.0, 0.0, 0.0, 0.0, 0.0, 0.0, 0.0, 0.0, 0.0, 0.0, 0.0, 0.0, 0.0, 0.0, 0.0, 0.0, 0.0, 0.0, 0.0, 0.0, 0.0, 0.0, 0.0, 0.0, 0.0, 0.0, 0.0, 0.0, 0.0, 0.0, 0.0, 0.0, 0.0, 0.0, 0.0, 0.0, 0.0, 0.0, 0.0, 0.0, 0.0, 0.0, 0.0, 0.0, 0.0, 0.0, 0.0, 0.0, 0.0, 0.0, 0.0, 0.0, 0.0, 0.0, 0.0, 0.0, 0.0, 0.0, 0.0, 0.0, 0.0, 0.0, 0.0, 0.0, 0.0, 0.0, 0.0, 0.0, 0.0, 0.0, 0.0, 0.0, 0.0, 0.0, 0.0, 0.0, 0.0, 0.0, 0.0, 0.0, 0.0, 0.0, 0.0, 0.0, 0.0, 0.0, 0.0, 0.0, 0.0, 0.0, 0.0, 0.0, 0.0, 0.0, 0.0, 0.0, 0.0, 0.0, 0.0, 0.0, 0.0, 0.0, 0.0, 0.0, 0.0, 0.0, 0.0, 0.0, 0.0, 0.0, 0.0, 0.0, 0.0, 0.0, 0.0, 0.0, 0.0, 0.0, 0.0, 0.0, 0.0, 0.0, 0.0, 0.0, 0.0, 0.0, 0.0, 0.0, 0.0, 0.0, 0.0, 0.0, 0.0, 0.0, 0.0, 0.0, 0.0, 0.0, 0.0, 0.0, 0.0, 0.0, 0.0, 0.0, 0.0, 0.0, 0.0, 0.0, 0.0, 0.0, 0.0, 0.0, 0.0, 0.0, 0.0, 0.0, 0.0, 0.0, 0.0, 0.0, 0.0, 0.0, 0.0, 0.0, 0.0, 0.0, 0.0, 0.0, 0.0, 0.0, 0.0, 0.0, 0.0, 0.0, 0.0, 0.0, 0.0, 0.0, 0.0, 0.0, 0.0, 0.0, 0.0, 0.0, 0.0, 0.0, 0.0, 0.0, 0.0, 0.0, 0.0, 0.0, 0.0, 0.0, 0.0, 0.0, 0.0, 0.0, 0.0, 0.0, 0.0, 0.0, 0.0, 0.0, 0.0, 0.0, 0.0, 0.0, 0.0, 0.0, 0.0, 0.0, 0.0, 0.0, 0.0, 0.0, 0.0, 0.0, 0.0, 0.0, 0.0, 0.0, 0.0, 0.0, 0.0, 0.0, 0.0, 0.0, 0.0, 0.0, 0.0, 0.0, 0.0, 0.0, 0.0, 0.0, 0.0, 0.0, 0.0, 0.0, 0.0, 0.0, 0.0, 0.0, 0.0, 0.0, 0.0, 0.0, 0.0, 0.0, 0.0, 0.0, 0.0, 0.0, 0.0, 0.0, 0.0, 0.0, 0.0, 0.0, 0.0, 0.0, 0.0, 0.0, 0.0, 0.0, 0.0, 0.0, 0.0, 0.0, 0.0, 0.0, 0.0, 0.0, 0.0, 0.0, 0.0, 0.0, 0.0, 0.0, 0.0, 0.0, 0.0, 0.0, 0.0, 0.0, 0.0, 0.0, 0.0, 0.0, 0.0, 0.0, 0.0, 0.0, 0.0, 0.0, 0.0, 0.0, 0.0, 0.0, 0.0, 0.0, 0.0, 0.0, 0.0, 0.0, 0.0, 0.0, 0.0, 0.0, 0.0, 0.0, 0.0, 0.0, 0.0, 0.0, 0.0, 0.0, 0.0, 0.0, 0.0, 0.0, 0.0, 0.0, 0.0, 0.0, 0.0, 0.0, 0.0, 0.0, 0.0, 0.0, 0.0, 0.0, 0.0, 0.0, 0.0, 0.0, 0.0, 0.0, 0.0, 0.0, 0.0, 0.0, 0.0, 0.0, 0.0, 0.0, 0.0, 0.0, 0.0, 0.0, 0.0, 0.0, 0.0, 0.0, 0.0, 0.0, 0.0, 0.0, 0.0, 0.0, 0.0, 0.0, 0.0, 0.0, 0.0, 0.0, 0.0, 0.0, 0.0, 0.0, 0.0, 0.0, 0.0, 0.0, 0.0, 0.0, 0.0, 0.0, 0.0, 0.0, 0.0, 0.0, 0.0, 0.0, 0.0, 0.0, 0.0, 0.0, 0.0, 0.0, 0.0, 0.0, 0.0, 0.0, 0.0, 0.0, 0.0, 0.0, 0.0, 0.0, 0.0, 0.0, 0.0, 0.0, 0.0, 0.0, 0.0, 0.0, 0.0, 0.0, 0.0, 0.0, 0.0, 0.0, 0.0, 0.0, 0.0, 0.0, 0.0, 0.0, 0.0, 0.0, 0.0, 0.0, 0.0, 0.0, 0.0, 0.0, 0.0, 0.0, 0.0, 0.0, 0.0, 0.0, 0.0, 0.0, 0.0, 0.0, 0.0, 0.0, 0.0, 0.0, 0.0, 0.0, 0.0, 0.0, 0.0, 0.0, 0.0, 0.0])
me_circle.update()

# ---- objects
ob_light = bpy.data.objects.new('Light', light_light)
ob_camera = bpy.data.objects.new('Camera', cam_camera)
ob_plane = bpy.data.objects.new('Plane', me_plane)
ob_circle = bpy.data.objects.new('Circle', me_circle)

# ---- transforms, parenting, visibility, modifiers, constraints
ob_light.location = (4.076, 1.005, 5.904)
ob_light.rotation_euler = (0.6503, 0.05522, 1.866)
ob_light.lock_rotations_4d = False
ob_light.empty_display_type = 'ARROWS'
ob_light.color = (0.0, 0.0, 0.0, 0.0)
ob_light.lineart.crease_threshold = 0.0
ob_camera.location = (7.359, -6.926, 4.958)
ob_camera.rotation_euler = (1.109, 0.0, 0.8149)
ob_camera.lock_rotations_4d = False
ob_camera.empty_display_type = 'ARROWS'
ob_camera.color = (0.0, 0.0, 0.0, 0.0)
ob_camera.display_type = 'WIRE'
ob_camera.lineart.crease_threshold = 0.0
ob_plane.location = (0.0, 0.0, 0.0)
ob_circle.location = (0.0, 0.0, 0.0)
_m = ob_circle.modifiers.new('Subdivision', 'SUBSURF')
_m = ob_circle.modifiers.new('Solidify', 'SOLIDIFY')
_m.thickness = -0.04

# ---- collection membership
col_collection.objects.link(ob_light)
col_collection.objects.link(ob_camera)
col_collection.objects.link(ob_plane)
col_collection.objects.link(ob_circle)

# ---- scene / render settings (as saved in the file)
scene.camera = ob_camera
scene.frame_start = 1; scene.frame_end = 250; scene.frame_set(2)
scene.render.engine = 'BLENDER_EEVEE_NEXT'
bpy.context.view_layer.update()

